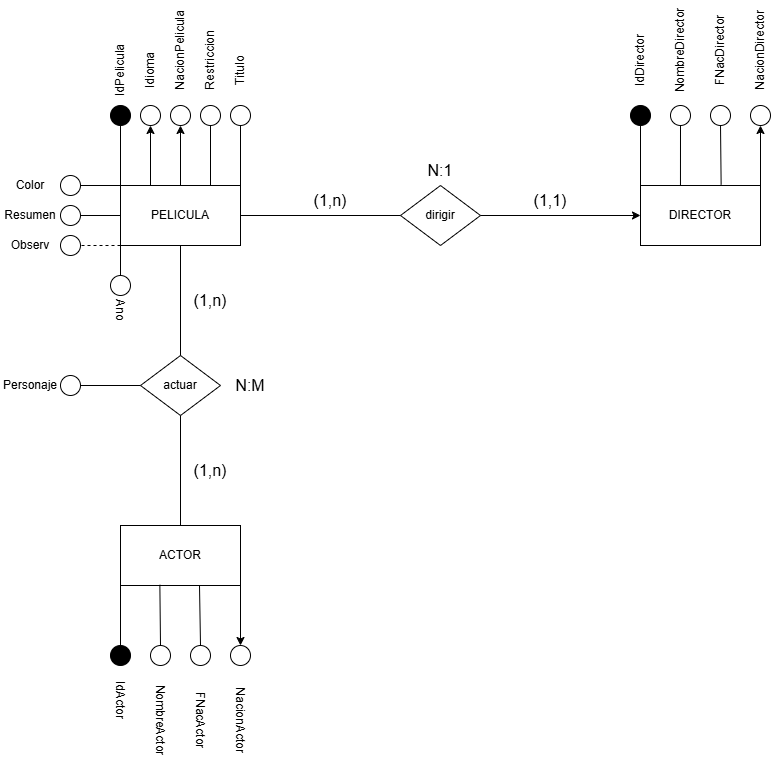

The diagram above was exported from draw.io. Its source (the exported page's mxGraphModel, read from the mxfile embedded in the PNG):
<mxGraphModel dx="2178" dy="249" grid="1" gridSize="10" guides="1" tooltips="1" connect="1" arrows="1" fold="1" page="1" pageScale="1" pageWidth="850" pageHeight="1100" math="0" shadow="0">
  <root>
    <mxCell id="0" />
    <mxCell id="1" parent="0" />
    <mxCell id="NIufxUbHIXF32C0Od_Hi-1" value="PELICULA" style="rounded=0;whiteSpace=wrap;html=1;" parent="1" vertex="1">
      <mxGeometry x="-740" y="350" width="120" height="60" as="geometry" />
    </mxCell>
    <mxCell id="NIufxUbHIXF32C0Od_Hi-2" value="ACTOR" style="rounded=0;whiteSpace=wrap;html=1;" parent="1" vertex="1">
      <mxGeometry x="-740" y="690" width="120" height="60" as="geometry" />
    </mxCell>
    <mxCell id="NIufxUbHIXF32C0Od_Hi-4" value="DIRECTOR" style="rounded=0;whiteSpace=wrap;html=1;" parent="1" vertex="1">
      <mxGeometry x="-220" y="350" width="120" height="60" as="geometry" />
    </mxCell>
    <mxCell id="NIufxUbHIXF32C0Od_Hi-5" value="dirigir" style="rhombus;whiteSpace=wrap;html=1;" parent="1" vertex="1">
      <mxGeometry x="-460" y="350" width="80" height="60" as="geometry" />
    </mxCell>
    <mxCell id="NIufxUbHIXF32C0Od_Hi-6" value="actuar" style="rhombus;whiteSpace=wrap;html=1;" parent="1" vertex="1">
      <mxGeometry x="-720" y="520" width="80" height="60" as="geometry" />
    </mxCell>
    <mxCell id="NIufxUbHIXF32C0Od_Hi-7" value="" style="endArrow=none;html=1;rounded=0;fontSize=12;startSize=8;endSize=8;curved=1;exitX=0.5;exitY=0;exitDx=0;exitDy=0;entryX=0.5;entryY=1;entryDx=0;entryDy=0;" parent="1" source="NIufxUbHIXF32C0Od_Hi-6" target="NIufxUbHIXF32C0Od_Hi-1" edge="1">
      <mxGeometry width="50" height="50" relative="1" as="geometry">
        <mxPoint x="-620" y="430" as="sourcePoint" />
        <mxPoint x="-570" y="380" as="targetPoint" />
      </mxGeometry>
    </mxCell>
    <mxCell id="NIufxUbHIXF32C0Od_Hi-8" value="" style="endArrow=none;html=1;rounded=0;fontSize=12;startSize=8;endSize=8;curved=1;exitX=0.5;exitY=1;exitDx=0;exitDy=0;entryX=0.5;entryY=0;entryDx=0;entryDy=0;" parent="1" source="NIufxUbHIXF32C0Od_Hi-6" target="NIufxUbHIXF32C0Od_Hi-2" edge="1">
      <mxGeometry width="50" height="50" relative="1" as="geometry">
        <mxPoint x="-620" y="490" as="sourcePoint" />
        <mxPoint x="-570" y="440" as="targetPoint" />
      </mxGeometry>
    </mxCell>
    <mxCell id="NIufxUbHIXF32C0Od_Hi-9" value="" style="endArrow=none;html=1;rounded=0;fontSize=12;startSize=8;endSize=8;curved=1;entryX=0;entryY=0.5;entryDx=0;entryDy=0;exitX=1;exitY=0.5;exitDx=0;exitDy=0;" parent="1" source="NIufxUbHIXF32C0Od_Hi-1" target="NIufxUbHIXF32C0Od_Hi-5" edge="1">
      <mxGeometry width="50" height="50" relative="1" as="geometry">
        <mxPoint x="-640" y="430" as="sourcePoint" />
        <mxPoint x="-580" y="380" as="targetPoint" />
      </mxGeometry>
    </mxCell>
    <mxCell id="NIufxUbHIXF32C0Od_Hi-11" value="" style="ellipse;whiteSpace=wrap;html=1;aspect=fixed;fillColor=#000000;" parent="1" vertex="1">
      <mxGeometry x="-750" y="810" width="20" height="20" as="geometry" />
    </mxCell>
    <mxCell id="NIufxUbHIXF32C0Od_Hi-12" value="" style="ellipse;whiteSpace=wrap;html=1;aspect=fixed;" parent="1" vertex="1">
      <mxGeometry x="-630" y="810" width="20" height="20" as="geometry" />
    </mxCell>
    <mxCell id="NIufxUbHIXF32C0Od_Hi-14" value="" style="endArrow=none;html=1;rounded=0;fontSize=12;startSize=8;endSize=8;curved=1;entryX=0;entryY=1;entryDx=0;entryDy=0;exitX=0.5;exitY=0;exitDx=0;exitDy=0;" parent="1" source="NIufxUbHIXF32C0Od_Hi-11" target="NIufxUbHIXF32C0Od_Hi-2" edge="1">
      <mxGeometry width="50" height="50" relative="1" as="geometry">
        <mxPoint x="-620" y="640" as="sourcePoint" />
        <mxPoint x="-570" y="590" as="targetPoint" />
      </mxGeometry>
    </mxCell>
    <mxCell id="NIufxUbHIXF32C0Od_Hi-16" value="" style="ellipse;whiteSpace=wrap;html=1;aspect=fixed;" parent="1" vertex="1">
      <mxGeometry x="-800" y="540" width="20" height="20" as="geometry" />
    </mxCell>
    <mxCell id="NIufxUbHIXF32C0Od_Hi-17" value="" style="endArrow=none;html=1;rounded=0;fontSize=12;startSize=8;endSize=8;curved=1;exitX=0;exitY=0.5;exitDx=0;exitDy=0;entryX=1;entryY=0.5;entryDx=0;entryDy=0;" parent="1" source="NIufxUbHIXF32C0Od_Hi-6" target="NIufxUbHIXF32C0Od_Hi-16" edge="1">
      <mxGeometry width="50" height="50" relative="1" as="geometry">
        <mxPoint x="-740" y="550" as="sourcePoint" />
        <mxPoint x="-770" y="490" as="targetPoint" />
      </mxGeometry>
    </mxCell>
    <mxCell id="NIufxUbHIXF32C0Od_Hi-18" value="" style="ellipse;whiteSpace=wrap;html=1;aspect=fixed;" parent="1" vertex="1">
      <mxGeometry x="-660" y="270" width="20" height="20" as="geometry" />
    </mxCell>
    <mxCell id="NIufxUbHIXF32C0Od_Hi-19" value="" style="ellipse;whiteSpace=wrap;html=1;aspect=fixed;" parent="1" vertex="1">
      <mxGeometry x="-630" y="270" width="20" height="20" as="geometry" />
    </mxCell>
    <mxCell id="NIufxUbHIXF32C0Od_Hi-20" value="" style="ellipse;whiteSpace=wrap;html=1;aspect=fixed;" parent="1" vertex="1">
      <mxGeometry x="-800" y="370" width="20" height="20" as="geometry" />
    </mxCell>
    <mxCell id="NIufxUbHIXF32C0Od_Hi-21" value="" style="ellipse;whiteSpace=wrap;html=1;aspect=fixed;" parent="1" vertex="1">
      <mxGeometry x="-720" y="270" width="20" height="20" as="geometry" />
    </mxCell>
    <mxCell id="NIufxUbHIXF32C0Od_Hi-22" value="" style="ellipse;whiteSpace=wrap;html=1;aspect=fixed;fillColor=#000000;" parent="1" vertex="1">
      <mxGeometry x="-750" y="270" width="20" height="20" as="geometry" />
    </mxCell>
    <mxCell id="NIufxUbHIXF32C0Od_Hi-27" value="" style="endArrow=none;html=1;rounded=0;fontSize=12;startSize=8;endSize=8;curved=1;entryX=0.5;entryY=1;entryDx=0;entryDy=0;exitX=1;exitY=0;exitDx=0;exitDy=0;" parent="1" source="NIufxUbHIXF32C0Od_Hi-1" target="NIufxUbHIXF32C0Od_Hi-19" edge="1">
      <mxGeometry width="50" height="50" relative="1" as="geometry">
        <mxPoint x="-590" y="320" as="sourcePoint" />
        <mxPoint x="-570" y="370" as="targetPoint" />
      </mxGeometry>
    </mxCell>
    <mxCell id="NIufxUbHIXF32C0Od_Hi-28" value="" style="endArrow=none;html=1;rounded=0;fontSize=12;startSize=8;endSize=8;curved=1;entryX=0.75;entryY=0;entryDx=0;entryDy=0;exitX=0.5;exitY=1;exitDx=0;exitDy=0;" parent="1" source="NIufxUbHIXF32C0Od_Hi-18" target="NIufxUbHIXF32C0Od_Hi-1" edge="1">
      <mxGeometry width="50" height="50" relative="1" as="geometry">
        <mxPoint x="-620" y="420" as="sourcePoint" />
        <mxPoint x="-570" y="370" as="targetPoint" />
      </mxGeometry>
    </mxCell>
    <mxCell id="NIufxUbHIXF32C0Od_Hi-29" value="" style="endArrow=none;html=1;rounded=0;fontSize=12;startSize=8;endSize=8;curved=1;entryX=1;entryY=0.5;entryDx=0;entryDy=0;exitX=0;exitY=0.5;exitDx=0;exitDy=0;" parent="1" source="NIufxUbHIXF32C0Od_Hi-1" target="NIufxUbHIXF32C0Od_Hi-20" edge="1">
      <mxGeometry width="50" height="50" relative="1" as="geometry">
        <mxPoint x="-620" y="420" as="sourcePoint" />
        <mxPoint x="-570" y="370" as="targetPoint" />
      </mxGeometry>
    </mxCell>
    <mxCell id="NIufxUbHIXF32C0Od_Hi-31" value="" style="endArrow=none;html=1;rounded=0;fontSize=12;startSize=8;endSize=8;curved=1;entryX=0.5;entryY=1;entryDx=0;entryDy=0;exitX=0;exitY=0;exitDx=0;exitDy=0;" parent="1" source="NIufxUbHIXF32C0Od_Hi-1" target="NIufxUbHIXF32C0Od_Hi-22" edge="1">
      <mxGeometry width="50" height="50" relative="1" as="geometry">
        <mxPoint x="-620" y="420" as="sourcePoint" />
        <mxPoint x="-570" y="370" as="targetPoint" />
      </mxGeometry>
    </mxCell>
    <mxCell id="NIufxUbHIXF32C0Od_Hi-32" value="" style="ellipse;whiteSpace=wrap;html=1;aspect=fixed;" parent="1" vertex="1">
      <mxGeometry x="-800" y="340" width="20" height="20" as="geometry" />
    </mxCell>
    <mxCell id="NIufxUbHIXF32C0Od_Hi-33" value="" style="ellipse;whiteSpace=wrap;html=1;aspect=fixed;" parent="1" vertex="1">
      <mxGeometry x="-800" y="400" width="20" height="20" as="geometry" />
    </mxCell>
    <mxCell id="NIufxUbHIXF32C0Od_Hi-34" value="" style="endArrow=none;html=1;rounded=0;fontSize=12;startSize=8;endSize=8;curved=1;entryX=1;entryY=0.5;entryDx=0;entryDy=0;exitX=0;exitY=0;exitDx=0;exitDy=0;" parent="1" source="NIufxUbHIXF32C0Od_Hi-1" target="NIufxUbHIXF32C0Od_Hi-32" edge="1">
      <mxGeometry width="50" height="50" relative="1" as="geometry">
        <mxPoint x="-620" y="420" as="sourcePoint" />
        <mxPoint x="-570" y="370" as="targetPoint" />
      </mxGeometry>
    </mxCell>
    <mxCell id="NIufxUbHIXF32C0Od_Hi-37" style="edgeStyle=none;curved=1;rounded=0;orthogonalLoop=1;jettySize=auto;html=1;exitX=0.5;exitY=0;exitDx=0;exitDy=0;fontSize=12;startSize=8;endSize=8;" parent="1" source="NIufxUbHIXF32C0Od_Hi-19" target="NIufxUbHIXF32C0Od_Hi-19" edge="1">
      <mxGeometry relative="1" as="geometry" />
    </mxCell>
    <mxCell id="NIufxUbHIXF32C0Od_Hi-38" value="" style="ellipse;whiteSpace=wrap;html=1;aspect=fixed;fillColor=#000000;" parent="1" vertex="1">
      <mxGeometry x="-230" y="270" width="20" height="20" as="geometry" />
    </mxCell>
    <mxCell id="NIufxUbHIXF32C0Od_Hi-39" value="" style="ellipse;whiteSpace=wrap;html=1;aspect=fixed;" parent="1" vertex="1">
      <mxGeometry x="-110" y="270" width="20" height="20" as="geometry" />
    </mxCell>
    <mxCell id="NIufxUbHIXF32C0Od_Hi-43" value="" style="endArrow=none;html=1;rounded=0;fontSize=12;startSize=8;endSize=8;curved=1;entryX=0.5;entryY=1;entryDx=0;entryDy=0;exitX=0;exitY=0;exitDx=0;exitDy=0;" parent="1" source="NIufxUbHIXF32C0Od_Hi-4" target="NIufxUbHIXF32C0Od_Hi-38" edge="1">
      <mxGeometry width="50" height="50" relative="1" as="geometry">
        <mxPoint x="-420" y="420" as="sourcePoint" />
        <mxPoint x="-370" y="370" as="targetPoint" />
      </mxGeometry>
    </mxCell>
    <mxCell id="NIufxUbHIXF32C0Od_Hi-44" value="N:1" style="text;html=1;align=center;verticalAlign=middle;whiteSpace=wrap;rounded=0;fontSize=16;" parent="1" vertex="1">
      <mxGeometry x="-450" y="320" width="60" height="30" as="geometry" />
    </mxCell>
    <mxCell id="NIufxUbHIXF32C0Od_Hi-45" value="(1,n)" style="text;html=1;align=center;verticalAlign=middle;whiteSpace=wrap;rounded=0;fontSize=16;" parent="1" vertex="1">
      <mxGeometry x="-560" y="350" width="60" height="30" as="geometry" />
    </mxCell>
    <mxCell id="NIufxUbHIXF32C0Od_Hi-46" value="(1,1)" style="text;html=1;align=center;verticalAlign=middle;whiteSpace=wrap;rounded=0;fontSize=16;" parent="1" vertex="1">
      <mxGeometry x="-340" y="350" width="60" height="30" as="geometry" />
    </mxCell>
    <mxCell id="NIufxUbHIXF32C0Od_Hi-47" value="N:M" style="text;html=1;align=center;verticalAlign=middle;whiteSpace=wrap;rounded=0;fontSize=16;" parent="1" vertex="1">
      <mxGeometry x="-640" y="535" width="60" height="30" as="geometry" />
    </mxCell>
    <mxCell id="NIufxUbHIXF32C0Od_Hi-48" value="(1,n)" style="text;html=1;align=center;verticalAlign=middle;whiteSpace=wrap;rounded=0;fontSize=16;" parent="1" vertex="1">
      <mxGeometry x="-680" y="450" width="60" height="30" as="geometry" />
    </mxCell>
    <mxCell id="NIufxUbHIXF32C0Od_Hi-49" value="(1,n)" style="text;html=1;align=center;verticalAlign=middle;whiteSpace=wrap;rounded=0;fontSize=16;" parent="1" vertex="1">
      <mxGeometry x="-680" y="620" width="60" height="30" as="geometry" />
    </mxCell>
    <mxCell id="NIufxUbHIXF32C0Od_Hi-52" value="" style="ellipse;whiteSpace=wrap;html=1;aspect=fixed;fillColor=#ffffff;" parent="1" vertex="1">
      <mxGeometry x="-710" y="810" width="20" height="20" as="geometry" />
    </mxCell>
    <mxCell id="NIufxUbHIXF32C0Od_Hi-53" value="" style="endArrow=none;html=1;rounded=0;fontSize=12;startSize=8;endSize=8;curved=1;exitX=0.5;exitY=0;exitDx=0;exitDy=0;entryX=0.328;entryY=0.989;entryDx=0;entryDy=0;entryPerimeter=0;" parent="1" source="NIufxUbHIXF32C0Od_Hi-52" target="NIufxUbHIXF32C0Od_Hi-2" edge="1">
      <mxGeometry width="50" height="50" relative="1" as="geometry">
        <mxPoint x="-560" y="640" as="sourcePoint" />
        <mxPoint x="-700" y="760" as="targetPoint" />
      </mxGeometry>
    </mxCell>
    <mxCell id="NIufxUbHIXF32C0Od_Hi-54" value="NacionActor" style="text;html=1;align=center;verticalAlign=middle;whiteSpace=wrap;rounded=0;rotation=90;" parent="1" vertex="1">
      <mxGeometry x="-660" y="870" width="80" height="30" as="geometry" />
    </mxCell>
    <mxCell id="NIufxUbHIXF32C0Od_Hi-55" value="NombreActor" style="text;html=1;align=center;verticalAlign=middle;whiteSpace=wrap;rounded=0;rotation=90;" parent="1" vertex="1">
      <mxGeometry x="-750" y="870" width="100" height="30" as="geometry" />
    </mxCell>
    <mxCell id="NIufxUbHIXF32C0Od_Hi-56" value="IdActor" style="text;html=1;align=center;verticalAlign=middle;whiteSpace=wrap;rounded=0;rotation=90;" parent="1" vertex="1">
      <mxGeometry x="-770" y="850" width="60" height="30" as="geometry" />
    </mxCell>
    <mxCell id="NIufxUbHIXF32C0Od_Hi-57" value="Personaje" style="text;html=1;align=center;verticalAlign=middle;whiteSpace=wrap;rounded=0;rotation=0;" parent="1" vertex="1">
      <mxGeometry x="-860" y="535" width="60" height="30" as="geometry" />
    </mxCell>
    <mxCell id="NIufxUbHIXF32C0Od_Hi-58" value="" style="ellipse;whiteSpace=wrap;html=1;aspect=fixed;" parent="1" vertex="1">
      <mxGeometry x="-690" y="270" width="20" height="20" as="geometry" />
    </mxCell>
    <mxCell id="NIufxUbHIXF32C0Od_Hi-60" value="Color" style="text;html=1;align=center;verticalAlign=middle;whiteSpace=wrap;rounded=0;rotation=0;" parent="1" vertex="1">
      <mxGeometry x="-860" y="335" width="60" height="30" as="geometry" />
    </mxCell>
    <mxCell id="NIufxUbHIXF32C0Od_Hi-61" value="Resumen" style="text;html=1;align=center;verticalAlign=middle;whiteSpace=wrap;rounded=0;rotation=0;" parent="1" vertex="1">
      <mxGeometry x="-860" y="365" width="60" height="30" as="geometry" />
    </mxCell>
    <mxCell id="NIufxUbHIXF32C0Od_Hi-62" value="Observ" style="text;html=1;align=center;verticalAlign=middle;whiteSpace=wrap;rounded=0;rotation=0;" parent="1" vertex="1">
      <mxGeometry x="-860" y="395" width="60" height="30" as="geometry" />
    </mxCell>
    <mxCell id="NIufxUbHIXF32C0Od_Hi-63" value="IdPelicula" style="text;html=1;align=center;verticalAlign=middle;whiteSpace=wrap;rounded=0;rotation=-90;" parent="1" vertex="1">
      <mxGeometry x="-770" y="220" width="60" height="30" as="geometry" />
    </mxCell>
    <mxCell id="NIufxUbHIXF32C0Od_Hi-64" value="Idioma" style="text;html=1;align=center;verticalAlign=middle;whiteSpace=wrap;rounded=0;rotation=-90;" parent="1" vertex="1">
      <mxGeometry x="-740" y="220" width="60" height="30" as="geometry" />
    </mxCell>
    <mxCell id="NIufxUbHIXF32C0Od_Hi-65" value="NacionPelicula" style="text;html=1;align=center;verticalAlign=middle;whiteSpace=wrap;rounded=0;rotation=-90;" parent="1" vertex="1">
      <mxGeometry x="-730" y="200" width="100" height="30" as="geometry" />
    </mxCell>
    <mxCell id="NIufxUbHIXF32C0Od_Hi-66" value="Ano" style="text;html=1;align=center;verticalAlign=middle;whiteSpace=wrap;rounded=0;rotation=90;" parent="1" vertex="1">
      <mxGeometry x="-770" y="460" width="60" height="30" as="geometry" />
    </mxCell>
    <mxCell id="NIufxUbHIXF32C0Od_Hi-67" value="Titulo" style="text;html=1;align=center;verticalAlign=middle;whiteSpace=wrap;rounded=0;rotation=-90;" parent="1" vertex="1">
      <mxGeometry x="-650" y="220" width="60" height="30" as="geometry" />
    </mxCell>
    <mxCell id="NIufxUbHIXF32C0Od_Hi-69" value="" style="ellipse;whiteSpace=wrap;html=1;aspect=fixed;" parent="1" vertex="1">
      <mxGeometry x="-190" y="270" width="20" height="20" as="geometry" />
    </mxCell>
    <mxCell id="NIufxUbHIXF32C0Od_Hi-70" value="" style="ellipse;whiteSpace=wrap;html=1;aspect=fixed;" parent="1" vertex="1">
      <mxGeometry x="-150" y="270" width="20" height="20" as="geometry" />
    </mxCell>
    <mxCell id="NIufxUbHIXF32C0Od_Hi-71" value="" style="endArrow=none;html=1;rounded=0;entryX=0.5;entryY=1;entryDx=0;entryDy=0;exitX=0.333;exitY=0;exitDx=0;exitDy=0;exitPerimeter=0;" parent="1" source="NIufxUbHIXF32C0Od_Hi-4" target="NIufxUbHIXF32C0Od_Hi-69" edge="1">
      <mxGeometry width="50" height="50" relative="1" as="geometry">
        <mxPoint x="-190" y="330" as="sourcePoint" />
        <mxPoint x="-150" y="420" as="targetPoint" />
      </mxGeometry>
    </mxCell>
    <mxCell id="NIufxUbHIXF32C0Od_Hi-72" value="" style="endArrow=none;html=1;rounded=0;entryX=0.5;entryY=1;entryDx=0;entryDy=0;exitX=0.672;exitY=-0.016;exitDx=0;exitDy=0;exitPerimeter=0;" parent="1" source="NIufxUbHIXF32C0Od_Hi-4" target="NIufxUbHIXF32C0Od_Hi-70" edge="1">
      <mxGeometry width="50" height="50" relative="1" as="geometry">
        <mxPoint x="-140" y="310" as="sourcePoint" />
        <mxPoint x="-150" y="420" as="targetPoint" />
      </mxGeometry>
    </mxCell>
    <mxCell id="NIufxUbHIXF32C0Od_Hi-77" value="IdDirector" style="text;html=1;align=center;verticalAlign=middle;whiteSpace=wrap;rounded=0;rotation=-90;" parent="1" vertex="1">
      <mxGeometry x="-250" y="210" width="60" height="30" as="geometry" />
    </mxCell>
    <mxCell id="NIufxUbHIXF32C0Od_Hi-78" value="NombreDirector" style="text;html=1;align=center;verticalAlign=middle;whiteSpace=wrap;rounded=0;rotation=-90;" parent="1" vertex="1">
      <mxGeometry x="-210" y="200" width="60" height="30" as="geometry" />
    </mxCell>
    <mxCell id="NIufxUbHIXF32C0Od_Hi-79" value="FNacDirector" style="text;html=1;align=center;verticalAlign=middle;whiteSpace=wrap;rounded=0;rotation=-90;" parent="1" vertex="1">
      <mxGeometry x="-185" y="200" width="90" height="30" as="geometry" />
    </mxCell>
    <mxCell id="NIufxUbHIXF32C0Od_Hi-80" value="NacionDirector" style="text;html=1;align=center;verticalAlign=middle;whiteSpace=wrap;rounded=0;rotation=-90;" parent="1" vertex="1">
      <mxGeometry x="-150" y="200" width="100" height="30" as="geometry" />
    </mxCell>
    <mxCell id="NIufxUbHIXF32C0Od_Hi-81" value="" style="endArrow=classic;html=1;rounded=0;entryX=0.5;entryY=1;entryDx=0;entryDy=0;exitX=1;exitY=0;exitDx=0;exitDy=0;" parent="1" source="NIufxUbHIXF32C0Od_Hi-4" target="NIufxUbHIXF32C0Od_Hi-39" edge="1">
      <mxGeometry width="50" height="50" relative="1" as="geometry">
        <mxPoint x="-320" y="500" as="sourcePoint" />
        <mxPoint x="-270" y="450" as="targetPoint" />
      </mxGeometry>
    </mxCell>
    <mxCell id="NIufxUbHIXF32C0Od_Hi-82" value="" style="endArrow=classic;html=1;rounded=0;entryX=0.5;entryY=0;entryDx=0;entryDy=0;exitX=1;exitY=1;exitDx=0;exitDy=0;" parent="1" source="NIufxUbHIXF32C0Od_Hi-2" target="NIufxUbHIXF32C0Od_Hi-12" edge="1">
      <mxGeometry width="50" height="50" relative="1" as="geometry">
        <mxPoint x="-600" y="760" as="sourcePoint" />
        <mxPoint x="-580" y="600" as="targetPoint" />
      </mxGeometry>
    </mxCell>
    <mxCell id="NIufxUbHIXF32C0Od_Hi-83" value="" style="endArrow=classic;html=1;rounded=0;entryX=0.5;entryY=1;entryDx=0;entryDy=0;exitX=0.5;exitY=0;exitDx=0;exitDy=0;" parent="1" source="NIufxUbHIXF32C0Od_Hi-1" target="NIufxUbHIXF32C0Od_Hi-58" edge="1">
      <mxGeometry width="50" height="50" relative="1" as="geometry">
        <mxPoint x="-610" y="640" as="sourcePoint" />
        <mxPoint x="-610" y="710" as="targetPoint" />
      </mxGeometry>
    </mxCell>
    <mxCell id="NIufxUbHIXF32C0Od_Hi-84" value="" style="endArrow=classic;html=1;rounded=0;entryX=0.5;entryY=1;entryDx=0;entryDy=0;exitX=0.25;exitY=0;exitDx=0;exitDy=0;" parent="1" source="NIufxUbHIXF32C0Od_Hi-1" target="NIufxUbHIXF32C0Od_Hi-21" edge="1">
      <mxGeometry width="50" height="50" relative="1" as="geometry">
        <mxPoint x="-670" y="360" as="sourcePoint" />
        <mxPoint x="-670" y="300" as="targetPoint" />
      </mxGeometry>
    </mxCell>
    <mxCell id="NIufxUbHIXF32C0Od_Hi-88" value="" style="endArrow=classic;html=1;rounded=0;entryX=0;entryY=0.5;entryDx=0;entryDy=0;exitX=1;exitY=0.5;exitDx=0;exitDy=0;" parent="1" source="NIufxUbHIXF32C0Od_Hi-5" target="NIufxUbHIXF32C0Od_Hi-4" edge="1">
      <mxGeometry width="50" height="50" relative="1" as="geometry">
        <mxPoint x="-460" y="500" as="sourcePoint" />
        <mxPoint x="-410" y="450" as="targetPoint" />
      </mxGeometry>
    </mxCell>
    <mxCell id="NIufxUbHIXF32C0Od_Hi-94" value="" style="endArrow=none;html=1;rounded=0;fontSize=12;startSize=8;endSize=8;curved=1;entryX=0;entryY=1;entryDx=0;entryDy=0;exitX=0.5;exitY=0;exitDx=0;exitDy=0;" parent="1" source="NIufxUbHIXF32C0Od_Hi-96" target="NIufxUbHIXF32C0Od_Hi-1" edge="1">
      <mxGeometry width="50" height="50" relative="1" as="geometry">
        <mxPoint x="-740" y="450" as="sourcePoint" />
        <mxPoint x="-730" y="420" as="targetPoint" />
      </mxGeometry>
    </mxCell>
    <mxCell id="NIufxUbHIXF32C0Od_Hi-96" value="" style="ellipse;whiteSpace=wrap;html=1;aspect=fixed;" parent="1" vertex="1">
      <mxGeometry x="-750" y="440" width="20" height="20" as="geometry" />
    </mxCell>
    <mxCell id="NIufxUbHIXF32C0Od_Hi-99" value="Restriccion" style="text;html=1;align=center;verticalAlign=middle;whiteSpace=wrap;rounded=0;rotation=-90;" parent="1" vertex="1">
      <mxGeometry x="-680" y="210" width="60" height="30" as="geometry" />
    </mxCell>
    <mxCell id="_OvDkZXyoP7VZW5bc4eK-1" value="" style="endArrow=none;dashed=1;html=1;rounded=0;entryX=1;entryY=0.5;entryDx=0;entryDy=0;exitX=0;exitY=1;exitDx=0;exitDy=0;" parent="1" source="NIufxUbHIXF32C0Od_Hi-1" target="NIufxUbHIXF32C0Od_Hi-33" edge="1">
      <mxGeometry width="50" height="50" relative="1" as="geometry">
        <mxPoint x="-550" y="590" as="sourcePoint" />
        <mxPoint x="-500" y="540" as="targetPoint" />
      </mxGeometry>
    </mxCell>
    <mxCell id="g2p-Cyyki9JGb1qTQNdC-1" value="" style="ellipse;whiteSpace=wrap;html=1;aspect=fixed;fillColor=#ffffff;" vertex="1" parent="1">
      <mxGeometry x="-670" y="810" width="20" height="20" as="geometry" />
    </mxCell>
    <mxCell id="g2p-Cyyki9JGb1qTQNdC-2" value="" style="endArrow=none;html=1;rounded=0;fontSize=12;startSize=8;endSize=8;curved=1;entryX=0.328;entryY=0.989;entryDx=0;entryDy=0;entryPerimeter=0;exitX=0.5;exitY=0;exitDx=0;exitDy=0;" edge="1" parent="1" source="g2p-Cyyki9JGb1qTQNdC-1">
      <mxGeometry width="50" height="50" relative="1" as="geometry">
        <mxPoint x="-661" y="790" as="sourcePoint" />
        <mxPoint x="-661" y="750" as="targetPoint" />
      </mxGeometry>
    </mxCell>
    <mxCell id="g2p-Cyyki9JGb1qTQNdC-3" value="FNacActor" style="text;html=1;align=center;verticalAlign=middle;whiteSpace=wrap;rounded=0;rotation=90;" vertex="1" parent="1">
      <mxGeometry x="-710" y="870" width="100" height="30" as="geometry" />
    </mxCell>
  </root>
</mxGraphModel>